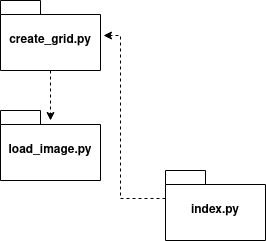

The diagram above was exported from draw.io. Its source (the exported page's mxGraphModel, read from the mxfile embedded in the PNG):
<mxGraphModel dx="437" dy="766" grid="1" gridSize="10" guides="1" tooltips="1" connect="1" arrows="1" fold="1" page="1" pageScale="1" pageWidth="850" pageHeight="1100" math="0" shadow="0">
  <root>
    <mxCell id="0" />
    <mxCell id="1" parent="0" />
    <mxCell id="2" value="&lt;div&gt;index.py&lt;/div&gt;" style="shape=folder;fontStyle=1;spacingTop=10;tabWidth=40;tabHeight=14;tabPosition=left;html=1;whiteSpace=wrap;" vertex="1" parent="1">
      <mxGeometry x="325" y="340" width="100" height="70" as="geometry" />
    </mxCell>
    <mxCell id="3" value="&lt;div&gt;create_grid.py&lt;/div&gt;" style="shape=folder;fontStyle=1;spacingTop=10;tabWidth=40;tabHeight=14;tabPosition=left;html=1;whiteSpace=wrap;" vertex="1" parent="1">
      <mxGeometry x="160" y="170" width="100" height="70" as="geometry" />
    </mxCell>
    <mxCell id="4" value="load_image.py" style="shape=folder;fontStyle=1;spacingTop=10;tabWidth=40;tabHeight=14;tabPosition=left;html=1;whiteSpace=wrap;" vertex="1" parent="1">
      <mxGeometry x="160" y="280" width="100" height="70" as="geometry" />
    </mxCell>
    <mxCell id="5" value="" style="endArrow=classic;html=1;rounded=0;exitX=0;exitY=0;exitDx=0;exitDy=28;exitPerimeter=0;entryX=1.03;entryY=0.5;entryDx=0;entryDy=0;entryPerimeter=0;dashed=1;" edge="1" source="2" target="3" parent="1">
      <mxGeometry width="50" height="50" relative="1" as="geometry">
        <mxPoint x="260" y="340" as="sourcePoint" />
        <mxPoint x="210" y="390" as="targetPoint" />
        <Array as="points">
          <mxPoint x="280" y="368" />
          <mxPoint x="280" y="205" />
        </Array>
      </mxGeometry>
    </mxCell>
    <mxCell id="6" value="" style="endArrow=classic;html=1;rounded=0;exitX=0.5;exitY=1;exitDx=0;exitDy=0;exitPerimeter=0;entryX=0.5;entryY=0.143;entryDx=0;entryDy=0;entryPerimeter=0;dashed=1;" edge="1" source="3" target="4" parent="1">
      <mxGeometry width="50" height="50" relative="1" as="geometry">
        <mxPoint x="210" y="390" as="sourcePoint" />
        <mxPoint x="260" y="340" as="targetPoint" />
      </mxGeometry>
    </mxCell>
  </root>
</mxGraphModel>